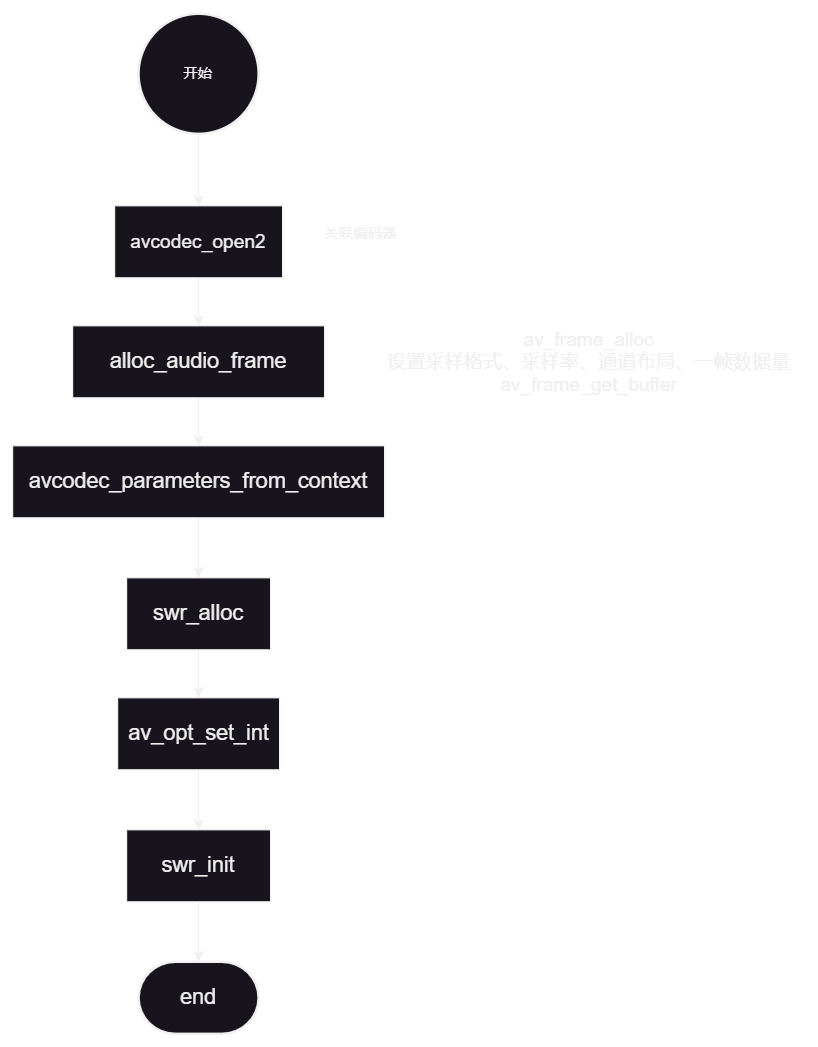

The diagram above was exported from draw.io. Its source (the exported page's mxGraphModel, read from the mxfile embedded in the PNG):
<mxGraphModel dx="2056" dy="1178" grid="1" gridSize="10" guides="1" tooltips="1" connect="1" arrows="1" fold="1" page="1" pageScale="1" pageWidth="2336" pageHeight="1654" math="0" shadow="0">
  <root>
    <mxCell id="0" />
    <mxCell id="1" parent="0" />
    <mxCell id="eA8qhL2t2WfHHc9juz8s-13" style="edgeStyle=orthogonalEdgeStyle;rounded=0;orthogonalLoop=1;jettySize=auto;html=1;exitX=0.5;exitY=1;exitDx=0;exitDy=0;exitPerimeter=0;entryX=0.5;entryY=0;entryDx=0;entryDy=0;" parent="1" source="eA8qhL2t2WfHHc9juz8s-1" target="eA8qhL2t2WfHHc9juz8s-2" edge="1">
      <mxGeometry relative="1" as="geometry" />
    </mxCell>
    <mxCell id="eA8qhL2t2WfHHc9juz8s-1" value="开始" style="strokeWidth=2;html=1;shape=mxgraph.flowchart.start_2;whiteSpace=wrap;" parent="1" vertex="1">
      <mxGeometry x="365" y="70" width="100" height="100" as="geometry" />
    </mxCell>
    <mxCell id="eA8qhL2t2WfHHc9juz8s-14" style="edgeStyle=orthogonalEdgeStyle;rounded=0;orthogonalLoop=1;jettySize=auto;html=1;exitX=0.5;exitY=1;exitDx=0;exitDy=0;" parent="1" source="eA8qhL2t2WfHHc9juz8s-2" target="eA8qhL2t2WfHHc9juz8s-3" edge="1">
      <mxGeometry relative="1" as="geometry" />
    </mxCell>
    <mxCell id="eA8qhL2t2WfHHc9juz8s-2" value="avcodec_open2" style="rounded=0;whiteSpace=wrap;html=1;fontSize=16;" parent="1" vertex="1">
      <mxGeometry x="345" y="230" width="140" height="60" as="geometry" />
    </mxCell>
    <mxCell id="eA8qhL2t2WfHHc9juz8s-16" style="edgeStyle=orthogonalEdgeStyle;rounded=0;orthogonalLoop=1;jettySize=auto;html=1;exitX=0.5;exitY=1;exitDx=0;exitDy=0;entryX=0.5;entryY=0;entryDx=0;entryDy=0;" parent="1" source="eA8qhL2t2WfHHc9juz8s-3" target="eA8qhL2t2WfHHc9juz8s-6" edge="1">
      <mxGeometry relative="1" as="geometry" />
    </mxCell>
    <mxCell id="eA8qhL2t2WfHHc9juz8s-3" value="alloc_audio_frame" style="rounded=0;whiteSpace=wrap;html=1;fontSize=18;" parent="1" vertex="1">
      <mxGeometry x="310" y="330" width="210" height="60" as="geometry" />
    </mxCell>
    <mxCell id="eA8qhL2t2WfHHc9juz8s-5" value="av_frame_alloc&lt;div&gt;设置采样格式、采样率、通道布局、一帧数据量&lt;/div&gt;&lt;div&gt;av_frame_get_buffer&lt;br&gt;&lt;/div&gt;" style="text;html=1;align=center;verticalAlign=middle;resizable=0;points=[];autosize=1;strokeColor=none;fillColor=none;fontSize=16;" parent="1" vertex="1">
      <mxGeometry x="560" y="325" width="360" height="70" as="geometry" />
    </mxCell>
    <mxCell id="eA8qhL2t2WfHHc9juz8s-17" style="edgeStyle=orthogonalEdgeStyle;rounded=0;orthogonalLoop=1;jettySize=auto;html=1;exitX=0.5;exitY=1;exitDx=0;exitDy=0;entryX=0.5;entryY=0;entryDx=0;entryDy=0;" parent="1" source="eA8qhL2t2WfHHc9juz8s-6" target="eA8qhL2t2WfHHc9juz8s-7" edge="1">
      <mxGeometry relative="1" as="geometry" />
    </mxCell>
    <mxCell id="eA8qhL2t2WfHHc9juz8s-6" value="avcodec_parameters_from_context" style="rounded=0;whiteSpace=wrap;html=1;fontSize=18;" parent="1" vertex="1">
      <mxGeometry x="260" y="430" width="310" height="60" as="geometry" />
    </mxCell>
    <mxCell id="eA8qhL2t2WfHHc9juz8s-18" style="edgeStyle=orthogonalEdgeStyle;rounded=0;orthogonalLoop=1;jettySize=auto;html=1;exitX=0.5;exitY=1;exitDx=0;exitDy=0;entryX=0.5;entryY=0;entryDx=0;entryDy=0;" parent="1" source="eA8qhL2t2WfHHc9juz8s-7" target="eA8qhL2t2WfHHc9juz8s-9" edge="1">
      <mxGeometry relative="1" as="geometry" />
    </mxCell>
    <mxCell id="eA8qhL2t2WfHHc9juz8s-7" value="swr_alloc" style="rounded=0;whiteSpace=wrap;html=1;fontSize=18;" parent="1" vertex="1">
      <mxGeometry x="355" y="540" width="120" height="60" as="geometry" />
    </mxCell>
    <mxCell id="eA8qhL2t2WfHHc9juz8s-8" value="关联编码器" style="text;html=1;align=center;verticalAlign=middle;resizable=0;points=[];autosize=1;strokeColor=none;fillColor=none;" parent="1" vertex="1">
      <mxGeometry x="510" y="238" width="80" height="30" as="geometry" />
    </mxCell>
    <mxCell id="eA8qhL2t2WfHHc9juz8s-19" style="edgeStyle=orthogonalEdgeStyle;rounded=0;orthogonalLoop=1;jettySize=auto;html=1;exitX=0.5;exitY=1;exitDx=0;exitDy=0;entryX=0.5;entryY=0;entryDx=0;entryDy=0;" parent="1" source="eA8qhL2t2WfHHc9juz8s-9" target="eA8qhL2t2WfHHc9juz8s-11" edge="1">
      <mxGeometry relative="1" as="geometry" />
    </mxCell>
    <mxCell id="eA8qhL2t2WfHHc9juz8s-9" value="av_opt_set_int" style="rounded=0;whiteSpace=wrap;html=1;fontSize=18;" parent="1" vertex="1">
      <mxGeometry x="347.5" y="640" width="135" height="60" as="geometry" />
    </mxCell>
    <mxCell id="eA8qhL2t2WfHHc9juz8s-11" value="swr_init" style="rounded=0;whiteSpace=wrap;html=1;fontSize=18;" parent="1" vertex="1">
      <mxGeometry x="355" y="750" width="120" height="60" as="geometry" />
    </mxCell>
    <mxCell id="eA8qhL2t2WfHHc9juz8s-12" value="end" style="strokeWidth=2;html=1;shape=mxgraph.flowchart.terminator;whiteSpace=wrap;fontSize=18;" parent="1" vertex="1">
      <mxGeometry x="365" y="860" width="100" height="60" as="geometry" />
    </mxCell>
    <mxCell id="eA8qhL2t2WfHHc9juz8s-20" style="edgeStyle=orthogonalEdgeStyle;rounded=0;orthogonalLoop=1;jettySize=auto;html=1;exitX=0.5;exitY=1;exitDx=0;exitDy=0;entryX=0.5;entryY=0;entryDx=0;entryDy=0;entryPerimeter=0;" parent="1" source="eA8qhL2t2WfHHc9juz8s-11" target="eA8qhL2t2WfHHc9juz8s-12" edge="1">
      <mxGeometry relative="1" as="geometry" />
    </mxCell>
  </root>
</mxGraphModel>